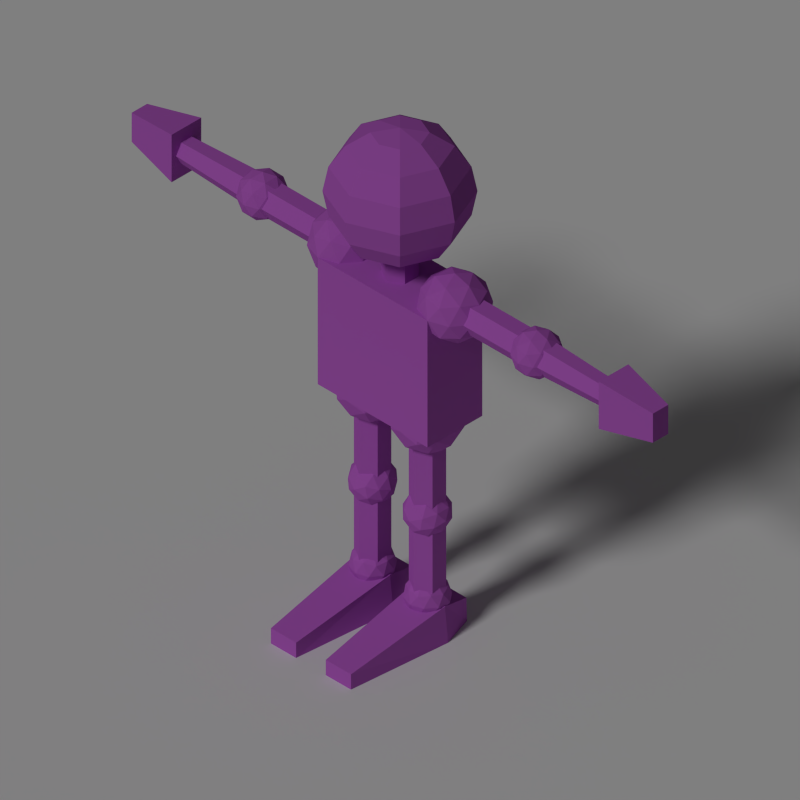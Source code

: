 # Source: Character.blend  (saved by Blender 2.78.0; exported with 4.5.12 LTS)
import bpy
from mathutils import Matrix  # noqa: F401  (used for matrix-valued properties, if any)

bpy.ops.wm.read_factory_settings(use_empty=True)
scene = bpy.context.scene
scene.name = 'Scene'

# ---- collections
col_collection_1 = bpy.data.collections.new('Collection 1'); scene.collection.children.link(col_collection_1)
col_collection_2 = bpy.data.collections.new('Collection 2'); scene.collection.children.link(col_collection_2)
col_collection_2.hide_render = True
col_collection_2.hide_viewport = True

# ---- materials (node trees are filled in below, after node groups)
mat_material_001 = bpy.data.materials.new('Material.001')
mat_material_001.alpha_threshold = 0.0
mat_material_001.use_transparent_shadow = False
mat_material_001.diffuse_color = (0.5083, 0.124, 0.6015, 1.0)
mat_material_001.roughness = 0.5
mat_material_001.specular_intensity = 0.3429

# ---- material node trees

# ---- world
world_world = bpy.data.worlds.new('World'); scene.world = world_world
world_world.color = (0.05088, 0.05088, 0.05088)
world_world.use_sun_shadow = False
world_world.sun_shadow_jitter_overblur = 0.0
world_world.cycles.sampling_method = 'NONE'
world_world.cycles.sample_map_resolution = 256

# ---- cameras
cam_camera = bpy.data.cameras.new('Camera')
cam_camera.type = 'ORTHO'
cam_camera.clip_end = 100.0
cam_camera.lens = 35.0
cam_camera.sensor_width = 32.0
cam_camera.sensor_height = 18.0
cam_camera.ortho_scale = 10.31
cam_camera.dof.focus_distance = 0.0
cam_camera.dof.aperture_fstop = 128.0

# ---- lights
light_sun = bpy.data.lights.new('Sun', 'SUN')
light_sun.transmission_factor = 0.0
light_sun.angle = 0.1993
light_sun.energy = 1.0
light_sun.shadow_buffer_clip_start = 0.5
light_sun.shadow_soft_size = 0.1
light_sun.shadow_cascade_max_distance = 1000.0
light_lamp = bpy.data.lights.new('Lamp', 'POINT')
light_lamp.transmission_factor = 0.0
light_lamp.cutoff_distance = 30.0
light_lamp.use_shadow = False
light_lamp.energy = 100.0
light_lamp.shadow_buffer_clip_start = 1.001
light_lamp.shadow_soft_size = 0.1
light_lamp.shadow_maximum_resolution = 0.006
light_lamp.use_absolute_resolution = True
light_lamp.cycles.use_multiple_importance_sampling = False

# ---- meshes
me_cube = bpy.data.meshes.new('Cube')
me_cube.from_pydata([(1.0, -0.5, -1.0), (1.0, -0.5, 1.0), (1.0, 0.5, -1.0), (1.0, 0.5, 1.0), (1.0, 2.484e-09, 0.5), (1.362, -0.2629, 0.7764), (0.8618, -0.4253, 0.7764), (0.5528, 2.484e-09, 0.7764), (0.8618, 0.4253, 0.7764), (1.362, 0.2629, 0.7764), (1.138, -0.4253, 1.224), (0.6382, -0.2629, 1.224), (0.6382, 0.2629, 1.224), (1.138, 0.4253, 1.224), (1.447, 2.484e-09, 1.224), (1.0, 2.484e-09, 1.5), (0.9188, -0.25, 0.5747), (1.213, -0.1545, 0.5747), (1.131, -0.4045, 0.7371), (1.425, 2.484e-09, 0.7371), (1.213, 0.1545, 0.5747), (0.7371, 2.484e-09, 0.5747), (0.6559, -0.25, 0.7371), (0.9188, 0.25, 0.5747), (0.6559, 0.25, 0.7371), (1.131, 0.4045, 0.7371), (1.476, -0.1545, 1.0), (1.476, 0.1545, 1.0), (1.0, -0.5, 1.0), (1.294, -0.4045, 1.0), (0.5245, -0.1545, 1.0), (0.7061, -0.4045, 1.0), (0.7061, 0.4045, 1.0), (0.5245, 0.1545, 1.0), (1.294, 0.4045, 1.0), (1.0, 0.5, 1.0), (1.344, -0.25, 1.263), (0.8686, -0.4045, 1.263), (0.5747, 2.484e-09, 1.263), (0.8686, 0.4045, 1.263), (1.344, 0.25, 1.263), (1.081, -0.25, 1.425), (1.263, 2.484e-09, 1.425), (0.7873, -0.1545, 1.425), (0.7873, 0.1545, 1.425), (1.081, 0.25, 1.425), (0.0, 0.5, -1.0), (0.0, -0.5, 1.0), (0.9253, 0.25, -1.081), (0.9253, 0.1545, -0.7873), (0.9253, -0.1545, -0.7873), (0.9253, 8.694e-08, -1.263), (0.9253, -0.25, -1.081), (0.7629, 0.25, -1.344), (0.7629, 0.4045, -0.8686), (0.7629, -6.628e-09, -0.5747), (0.7629, -0.4045, -0.8686), (0.7629, -0.25, -1.344), (0.5, 0.5, -1.0), (0.5, 0.4045, -1.294), (0.5, 0.1545, -0.5245), (0.5, 0.4045, -0.7061), (0.5, -0.4045, -0.7061), (0.5, -0.1545, -0.5245), (0.5, -0.4045, -1.294), (0.5, -0.5, -1.0), (0.5, 0.1545, -1.476), (0.5, -0.1545, -1.476), (0.2371, 0.4045, -1.131), (0.2371, 0.25, -0.6559), (0.07467, 0.25, -0.9188), (0.2371, -0.25, -0.6559), (0.07467, -8.198e-08, -0.7371), (0.07467, 0.1545, -1.213), (0.2371, 1.159e-08, -1.425), (0.2371, -0.4045, -1.131), (0.07467, -0.1545, -1.213), (0.07467, -0.25, -0.9188), (1.0, 6.954e-08, -1.0), (0.7236, 7.912e-08, -1.447), (0.7236, 0.4253, -1.138), (0.7236, 0.2629, -0.6382), (0.7236, -0.2629, -0.6382), (0.7236, -0.4253, -1.138), (0.2764, 0.2629, -1.362), (0.2764, 0.4253, -0.8618), (0.2764, -7.415e-08, -0.5528), (0.2764, -0.4253, -0.8618), (0.2764, -0.2629, -1.362), (0.0, -6.457e-08, -1.0), (2.753, -0.184, 0.8435), (2.5, 1.738e-09, 0.65), (1.0, 0.25, 1.0), (2.5, 0.25, 1.0), (1.0, 0.125, 0.7835), (2.5, 0.125, 0.7835), (1.0, -0.125, 0.7835), (2.5, -0.125, 0.7835), (1.0, -0.25, 1.0), (2.5, -0.25, 1.0), (1.0, -0.125, 1.217), (2.5, -0.125, 1.217), (1.0, 0.125, 1.217), (2.5, 0.125, 1.217), (2.403, -0.2977, 0.8435), (2.187, 1.738e-09, 0.8435), (2.403, 0.2977, 0.8435), (2.753, 0.184, 0.8435), (2.597, -0.2977, 1.157), (2.247, -0.184, 1.157), (2.247, 0.184, 1.157), (2.597, 0.2977, 1.157), (2.813, 1.738e-09, 1.157), (2.5, 1.738e-09, 1.35), (2.443, -0.175, 0.7023), (2.649, -0.1082, 0.7023), (2.592, -0.2832, 0.816), (2.798, 1.738e-09, 0.816), (2.649, 0.1082, 0.7023), (2.316, 1.738e-09, 0.7023), (2.259, -0.175, 0.816), (2.443, 0.175, 0.7023), (2.259, 0.175, 0.816), (2.592, 0.2832, 0.816), (2.833, -0.1082, 1.0), (2.833, 0.1082, 1.0), (2.5, -0.35, 1.0), (2.706, -0.2832, 1.0), (2.167, -0.1082, 1.0), (2.294, -0.2832, 1.0), (2.294, 0.2832, 1.0), (2.167, 0.1082, 1.0), (2.706, 0.2832, 1.0), (2.5, 0.35, 1.0), (2.741, -0.175, 1.184), (2.408, -0.2832, 1.184), (2.202, 1.738e-09, 1.184), (2.408, 0.2832, 1.184), (2.741, 0.175, 1.184), (2.557, -0.175, 1.298), (2.684, 1.738e-09, 1.298), (2.351, -0.1082, 1.298), (2.351, 0.1082, 1.298), (2.557, 0.175, 1.298), (2.5, 0.25, 1.0), (4.0, 0.1865, 1.0), (2.5, 0.125, 0.7835), (4.0, 0.09325, 0.8385), (2.5, -0.125, 0.7835), (4.0, -0.09325, 0.8385), (2.5, -0.25, 1.0), (4.0, -0.1865, 1.0), (2.5, -0.125, 1.217), (4.0, -0.09325, 1.162), (2.5, 0.125, 1.217), (4.0, 0.09325, 1.162), (3.892, -0.2709, 0.625), (3.892, -0.2709, 1.375), (3.892, 0.2709, 0.625), (3.892, 0.2709, 1.375), (4.75, -0.1405, 0.7703), (4.75, -0.1405, 1.23), (4.75, 0.1405, 0.7703), (4.75, 0.1405, 1.23), (0.0, 0.25, 0.95), (0.0, 0.25, 1.45), (0.2165, 0.125, 0.95), (0.2165, 0.125, 1.45), (0.2165, -0.125, 0.95), (0.2165, -0.125, 1.45), (-2.186e-08, -0.25, 1.45), (-1.485e-07, 0.3827, 3.224), (-1.634e-07, 0.7071, 3.007), (-1.634e-07, 0.9239, 2.683), (-1.336e-07, 1.0, 2.3), (-1.634e-07, 0.9239, 1.917), (-1.634e-07, 0.7071, 1.593), (-1.485e-07, 0.3827, 1.376), (-2.578e-07, -1.068e-07, 3.3), (0.2706, 0.2706, 3.224), (0.5, 0.5, 3.007), (0.6533, 0.6533, 2.683), (0.7071, 0.7071, 2.3), (0.6533, 0.6533, 1.917), (0.5, 0.5, 1.593), (0.2706, 0.2706, 1.376), (0.3827, 1.244e-08, 3.224), (0.7071, 1.244e-08, 3.007), (0.9239, 4.224e-08, 2.683), (1.0, 1.244e-08, 2.3), (0.9239, 4.224e-08, 1.917), (0.7071, 1.244e-08, 1.593), (0.3827, 1.244e-08, 1.376), (-1.51e-07, 0.0, 1.3), (0.2706, -0.2706, 3.224), (0.5, -0.5, 3.007), (0.6533, -0.6533, 2.683), (0.7071, -0.7071, 2.3), (0.6533, -0.6533, 1.917), (0.5, -0.5, 1.593), (0.2706, -0.2706, 1.376), (-1.634e-07, -0.3827, 3.224), (-1.634e-07, -0.7071, 3.007), (-1.038e-07, -0.9239, 2.683), (-1.634e-07, -1.0, 2.3), (-1.038e-07, -0.9239, 1.917), (-1.634e-07, -0.7071, 1.593), (-1.634e-07, -0.3827, 1.376), (0.3505, -0.1758, -2.742), (0.1656, 1.108e-07, -2.5), (0.5, 0.25, -1.0), (0.5, 0.25, -2.5), (0.2835, 0.125, -1.0), (0.2835, 0.125, -2.5), (0.2835, -0.125, -1.0), (0.2835, -0.125, -2.5), (0.5, -0.25, -1.0), (0.5, -0.25, -2.5), (0.7165, -0.125, -1.0), (0.7165, -0.125, -2.5), (0.7165, 0.125, -1.0), (0.7165, 0.125, -2.5), (0.3505, -0.2844, -2.408), (0.3505, 1.044e-07, -2.201), (0.3505, 0.2844, -2.408), (0.3505, 0.1758, -2.742), (0.6495, -0.2844, -2.592), (0.6495, -0.1758, -2.258), (0.6495, 0.1758, -2.258), (0.6495, 0.2844, -2.592), (0.6495, 2.069e-07, -2.799), (0.8344, 2.005e-07, -2.5), (0.2156, -0.1672, -2.446), (0.2156, -0.1033, -2.642), (0.3242, -0.2705, -2.588), (0.3242, 1.617e-07, -2.784), (0.2156, 0.1033, -2.642), (0.2156, 9.917e-08, -2.324), (0.3242, -0.1672, -2.27), (0.2156, 0.1672, -2.446), (0.3242, 0.1672, -2.27), (0.3242, 0.2705, -2.588), (0.5, -0.1033, -2.818), (0.5, 0.1033, -2.818), (0.5, -0.3344, -2.5), (0.5, -0.2705, -2.697), (0.5, -0.1033, -2.182), (0.5, -0.2705, -2.303), (0.5, 0.2705, -2.303), (0.5, 0.1033, -2.182), (0.5, 0.2705, -2.697), (0.5, 0.3344, -2.5), (0.6758, -0.1672, -2.73), (0.6758, -0.2705, -2.412), (0.6758, 1.496e-07, -2.216), (0.6758, 0.2705, -2.412), (0.6758, 0.1672, -2.73), (0.7844, -0.1672, -2.554), (0.7844, 2.121e-07, -2.676), (0.7844, -0.1033, -2.358), (0.7844, 0.1033, -2.358), (0.7844, 0.1672, -2.554), (0.5, 0.25, -2.5), (0.5, 0.25, -4.0), (0.2835, 0.125, -2.5), (0.2835, 0.125, -4.0), (0.2835, -0.125, -2.5), (0.2835, -0.125, -4.0), (0.5, -0.25, -2.5), (0.5, -0.25, -4.0), (0.7165, -0.125, -2.5), (0.7165, -0.125, -4.0), (0.7165, 0.125, -2.5), (0.7165, 0.125, -4.0), (0.1825, 2.98e-07, -3.854), (0.8175, 2.98e-07, -3.854), (0.125, 3.576e-07, -4.396), (0.875, 3.576e-07, -4.396), (0.2703, -1.625, -4.154), (0.7297, -1.625, -4.154), (0.2703, -1.625, -4.396), (0.7297, -1.625, -4.396), (0.5, 3.278e-07, -4.145), (0.7316, -0.1682, -3.968), (0.4116, -0.2722, -3.968), (0.2138, 3.278e-07, -3.968), (0.4116, 0.2722, -3.968), (0.7316, 0.1682, -3.968), (0.5884, -0.2722, -3.682), (0.2684, -0.1682, -3.682), (0.2684, 0.1682, -3.682), (0.5884, 0.2722, -3.682), (0.7862, 3.278e-07, -3.682), (0.5, 3.278e-07, -3.505), (0.448, -0.16, -4.097), (0.6361, -0.09888, -4.097), (0.5841, -0.2589, -3.993), (0.7722, 3.278e-07, -3.993), (0.6361, 0.09888, -4.097), (0.3318, 3.278e-07, -4.097), (0.2798, -0.16, -3.993), (0.448, 0.16, -4.097), (0.2798, 0.16, -3.993), (0.5841, 0.2589, -3.993), (0.8043, -0.09888, -3.825), (0.8043, 0.09888, -3.825), (0.5, -0.32, -3.825), (0.6881, -0.2589, -3.825), (0.1957, -0.09888, -3.825), (0.3119, -0.2589, -3.825), (0.3119, 0.2589, -3.825), (0.1957, 0.09888, -3.825), (0.6881, 0.2589, -3.825), (0.5, 0.32, -3.825), (0.7202, -0.16, -3.657), (0.4159, -0.2589, -3.657), (0.2278, 3.278e-07, -3.657), (0.4159, 0.2589, -3.657), (0.7202, 0.16, -3.657), (0.552, -0.16, -3.553), (0.6682, 3.278e-07, -3.553), (0.3639, -0.09888, -3.553), (0.3639, 0.09888, -3.553), (0.552, 0.16, -3.553), (0.2999, 0.5095, -4.025), (0.7001, 0.5095, -4.025), (0.2999, 0.518, -4.396), (0.7001, 0.518, -4.396), (-1.0, -0.5, -1.0), (-1.0, -0.5, 1.0), (-1.0, 0.5, -1.0), (-1.0, 0.5, 1.0), (-1.0, 2.484e-09, 0.5), (-1.362, -0.2629, 0.7764), (-0.8618, -0.4253, 0.7764), (-0.5528, 2.484e-09, 0.7764), (-0.8618, 0.4253, 0.7764), (-1.362, 0.2629, 0.7764), (-1.138, -0.4253, 1.224), (-0.6382, -0.2629, 1.224), (-0.6382, 0.2629, 1.224), (-1.138, 0.4253, 1.224), (-1.447, 2.484e-09, 1.224), (-1.0, 2.484e-09, 1.5), (-0.9188, -0.25, 0.5747), (-1.213, -0.1545, 0.5747), (-1.131, -0.4045, 0.7371), (-1.425, 2.484e-09, 0.7371), (-1.213, 0.1545, 0.5747), (-0.7371, 2.484e-09, 0.5747), (-0.6559, -0.25, 0.7371), (-0.9188, 0.25, 0.5747), (-0.6559, 0.25, 0.7371), (-1.131, 0.4045, 0.7371), (-1.476, -0.1545, 1.0), (-1.476, 0.1545, 1.0), (-1.0, -0.5, 1.0), (-1.294, -0.4045, 1.0), (-0.5245, -0.1545, 1.0), (-0.7061, -0.4045, 1.0), (-0.7061, 0.4045, 1.0), (-0.5245, 0.1545, 1.0), (-1.294, 0.4045, 1.0), (-1.0, 0.5, 1.0), (-1.344, -0.25, 1.263), (-0.8686, -0.4045, 1.263), (-0.5747, 2.484e-09, 1.263), (-0.8686, 0.4045, 1.263), (-1.344, 0.25, 1.263), (-1.081, -0.25, 1.425), (-1.263, 2.484e-09, 1.425), (-0.7873, -0.1545, 1.425), (-0.7873, 0.1545, 1.425), (-1.081, 0.25, 1.425), (0.0, 0.5, 1.0), (0.0, -0.5, -1.0), (-0.9253, 0.25, -1.081), (-0.9253, 0.1545, -0.7873), (-0.9253, -0.1545, -0.7873), (-0.9253, 8.694e-08, -1.263), (-0.9253, -0.25, -1.081), (-0.7629, 0.25, -1.344), (-0.7629, 0.4045, -0.8686), (-0.7629, -6.628e-09, -0.5747), (-0.7629, -0.4045, -0.8686), (-0.7629, -0.25, -1.344), (-0.5, 0.5, -1.0), (-0.5, 0.4045, -1.294), (-0.5, 0.1545, -0.5245), (-0.5, 0.4045, -0.7061), (-0.5, -0.4045, -0.7061), (-0.5, -0.1545, -0.5245), (-0.5, -0.4045, -1.294), (-0.5, -0.5, -1.0), (-0.5, 0.1545, -1.476), (-0.5, -0.1545, -1.476), (-0.2371, 0.4045, -1.131), (-0.2371, 0.25, -0.6559), (-0.07467, 0.25, -0.9188), (-0.2371, -0.25, -0.6559), (-0.07467, -8.198e-08, -0.7371), (-0.07467, 0.1545, -1.213), (-0.2371, 1.159e-08, -1.425), (-0.2371, -0.4045, -1.131), (-0.07467, -0.1545, -1.213), (-0.07467, -0.25, -0.9188), (-1.0, 6.954e-08, -1.0), (-0.7236, 7.912e-08, -1.447), (-0.7236, 0.4253, -1.138), (-0.7236, 0.2629, -0.6382), (-0.7236, -0.2629, -0.6382), (-0.7236, -0.4253, -1.138), (-0.2764, 0.2629, -1.362), (-0.2764, 0.4253, -0.8618), (-0.2764, -7.415e-08, -0.5528), (-0.2764, -0.4253, -0.8618), (-0.2764, -0.2629, -1.362), (0.0, -6.457e-08, -1.0), (-2.753, -0.184, 0.8435), (-2.5, 1.738e-09, 0.65), (-1.0, 0.25, 1.0), (-2.5, 0.25, 1.0), (-1.0, 0.125, 0.7835), (-2.5, 0.125, 0.7835), (-1.0, -0.125, 0.7835), (-2.5, -0.125, 0.7835), (-1.0, -0.25, 1.0), (-2.5, -0.25, 1.0), (-1.0, -0.125, 1.217), (-2.5, -0.125, 1.217), (-1.0, 0.125, 1.217), (-2.5, 0.125, 1.217), (-2.403, -0.2977, 0.8435), (-2.187, 1.738e-09, 0.8435), (-2.403, 0.2977, 0.8435), (-2.753, 0.184, 0.8435), (-2.597, -0.2977, 1.157), (-2.247, -0.184, 1.157), (-2.247, 0.184, 1.157), (-2.597, 0.2977, 1.157), (-2.813, 1.738e-09, 1.157), (-2.5, 1.738e-09, 1.35), (-2.443, -0.175, 0.7023), (-2.649, -0.1082, 0.7023), (-2.592, -0.2832, 0.816), (-2.798, 1.738e-09, 0.816), (-2.649, 0.1082, 0.7023), (-2.316, 1.738e-09, 0.7023), (-2.259, -0.175, 0.816), (-2.443, 0.175, 0.7023), (-2.259, 0.175, 0.816), (-2.592, 0.2832, 0.816), (-2.833, -0.1082, 1.0), (-2.833, 0.1082, 1.0), (-2.5, -0.35, 1.0), (-2.706, -0.2832, 1.0), (-2.167, -0.1082, 1.0), (-2.294, -0.2832, 1.0), (-2.294, 0.2832, 1.0), (-2.167, 0.1082, 1.0), (-2.706, 0.2832, 1.0), (-2.5, 0.35, 1.0), (-2.741, -0.175, 1.184), (-2.408, -0.2832, 1.184), (-2.202, 1.738e-09, 1.184), (-2.408, 0.2832, 1.184), (-2.741, 0.175, 1.184), (-2.557, -0.175, 1.298), (-2.684, 1.738e-09, 1.298), (-2.351, -0.1082, 1.298), (-2.351, 0.1082, 1.298), (-2.557, 0.175, 1.298), (-2.5, 0.25, 1.0), (-4.0, 0.1865, 1.0), (-2.5, 0.125, 0.7835), (-4.0, 0.09325, 0.8385), (-2.5, -0.125, 0.7835), (-4.0, -0.09325, 0.8385), (-2.5, -0.25, 1.0), (-4.0, -0.1865, 1.0), (-2.5, -0.125, 1.217), (-4.0, -0.09325, 1.162), (-2.5, 0.125, 1.217), (-4.0, 0.09325, 1.162), (-3.892, -0.2709, 0.625), (-3.892, -0.2709, 1.375), (-3.892, 0.2709, 0.625), (-3.892, 0.2709, 1.375), (-4.75, -0.1405, 0.7703), (-4.75, -0.1405, 1.23), (-4.75, 0.1405, 0.7703), (-4.75, 0.1405, 1.23), (-0.2165, 0.125, 0.95), (-0.2165, 0.125, 1.45), (-0.2165, -0.125, 0.95), (-0.2165, -0.125, 1.45), (2.186e-08, -0.25, 0.95), (-0.2706, 0.2706, 3.224), (-0.5, 0.5, 3.007), (-0.6533, 0.6533, 2.683), (-0.7071, 0.7071, 2.3), (-0.6533, 0.6533, 1.917), (-0.5, 0.5, 1.593), (-0.2706, 0.2706, 1.376), (-0.3827, 1.244e-08, 3.224), (-0.7071, 1.244e-08, 3.007), (-0.9239, 4.224e-08, 2.683), (-1.0, 1.244e-08, 2.3), (-0.9239, 4.224e-08, 1.917), (-0.7071, 1.244e-08, 1.593), (-0.3827, 1.244e-08, 1.376), (-0.2706, -0.2706, 3.224), (-0.5, -0.5, 3.007), (-0.6533, -0.6533, 2.683), (-0.7071, -0.7071, 2.3), (-0.6533, -0.6533, 1.917), (-0.5, -0.5, 1.593), (-0.2706, -0.2706, 1.376), (-0.3505, -0.1758, -2.742), (-0.1656, 1.108e-07, -2.5), (-0.5, 0.25, -1.0), (-0.5, 0.25, -2.5), (-0.2835, 0.125, -1.0), (-0.2835, 0.125, -2.5), (-0.2835, -0.125, -1.0), (-0.2835, -0.125, -2.5), (-0.5, -0.25, -1.0), (-0.5, -0.25, -2.5), (-0.7165, -0.125, -1.0), (-0.7165, -0.125, -2.5), (-0.7165, 0.125, -1.0), (-0.7165, 0.125, -2.5), (-0.3505, -0.2844, -2.408), (-0.3505, 1.044e-07, -2.201), (-0.3505, 0.2844, -2.408), (-0.3505, 0.1758, -2.742), (-0.6495, -0.2844, -2.592), (-0.6495, -0.1758, -2.258), (-0.6495, 0.1758, -2.258), (-0.6495, 0.2844, -2.592), (-0.6495, 2.069e-07, -2.799), (-0.8344, 2.005e-07, -2.5), (-0.2156, -0.1672, -2.446), (-0.2156, -0.1033, -2.642), (-0.3242, -0.2705, -2.588), (-0.3242, 1.617e-07, -2.784), (-0.2156, 0.1033, -2.642), (-0.2156, 9.917e-08, -2.324), (-0.3242, -0.1672, -2.27), (-0.2156, 0.1672, -2.446), (-0.3242, 0.1672, -2.27), (-0.3242, 0.2705, -2.588), (-0.5, -0.1033, -2.818), (-0.5, 0.1033, -2.818), (-0.5, -0.3344, -2.5), (-0.5, -0.2705, -2.697), (-0.5, -0.1033, -2.182), (-0.5, -0.2705, -2.303), (-0.5, 0.2705, -2.303), (-0.5, 0.1033, -2.182), (-0.5, 0.2705, -2.697), (-0.5, 0.3344, -2.5), (-0.6758, -0.1672, -2.73), (-0.6758, -0.2705, -2.412), (-0.6758, 1.496e-07, -2.216), (-0.6758, 0.2705, -2.412), (-0.6758, 0.1672, -2.73), (-0.7844, -0.1672, -2.554), (-0.7844, 2.121e-07, -2.676), (-0.7844, -0.1033, -2.358), (-0.7844, 0.1033, -2.358), (-0.7844, 0.1672, -2.554), (-0.5, 0.25, -2.5), (-0.5, 0.25, -4.0), (-0.2835, 0.125, -2.5), (-0.2835, 0.125, -4.0), (-0.2835, -0.125, -2.5), (-0.2835, -0.125, -4.0), (-0.5, -0.25, -2.5), (-0.5, -0.25, -4.0), (-0.7165, -0.125, -2.5), (-0.7165, -0.125, -4.0), (-0.7165, 0.125, -2.5), (-0.7165, 0.125, -4.0), (-0.1825, 2.98e-07, -3.854), (-0.8175, 2.98e-07, -3.854), (-0.125, 3.576e-07, -4.396), (-0.875, 3.576e-07, -4.396), (-0.2703, -1.625, -4.154), (-0.7297, -1.625, -4.154), (-0.2703, -1.625, -4.396), (-0.7297, -1.625, -4.396), (-0.5, 3.278e-07, -4.145), (-0.7316, -0.1682, -3.968), (-0.4116, -0.2722, -3.968), (-0.2138, 3.278e-07, -3.968), (-0.4116, 0.2722, -3.968), (-0.7316, 0.1682, -3.968), (-0.5884, -0.2722, -3.682), (-0.2684, -0.1682, -3.682), (-0.2684, 0.1682, -3.682), (-0.5884, 0.2722, -3.682), (-0.7862, 3.278e-07, -3.682), (-0.5, 3.278e-07, -3.505), (-0.448, -0.16, -4.097), (-0.6361, -0.09888, -4.097), (-0.5841, -0.2589, -3.993), (-0.7722, 3.278e-07, -3.993), (-0.6361, 0.09888, -4.097), (-0.3318, 3.278e-07, -4.097), (-0.2798, -0.16, -3.993), (-0.448, 0.16, -4.097), (-0.2798, 0.16, -3.993), (-0.5841, 0.2589, -3.993), (-0.8043, -0.09888, -3.825), (-0.8043, 0.09888, -3.825), (-0.5, -0.32, -3.825), (-0.6881, -0.2589, -3.825), (-0.1957, -0.09888, -3.825), (-0.3119, -0.2589, -3.825), (-0.3119, 0.2589, -3.825), (-0.1957, 0.09888, -3.825), (-0.6881, 0.2589, -3.825), (-0.5, 0.32, -3.825), (-0.7202, -0.16, -3.657), (-0.4159, -0.2589, -3.657), (-0.2278, 3.278e-07, -3.657), (-0.4159, 0.2589, -3.657), (-0.7202, 0.16, -3.657), (-0.552, -0.16, -3.553), (-0.6682, 3.278e-07, -3.553), (-0.3639, -0.09888, -3.553), (-0.3639, 0.09888, -3.553), (-0.552, 0.16, -3.553), (-0.2999, 0.5095, -4.025), (-0.7001, 0.5095, -4.025), (-0.2999, 0.518, -4.396), (-0.7001, 0.518, -4.396), (-1.497e-07, 0.959, 2.506), (0.6781, 0.6781, 2.506), (0.959, 2.849e-08, 2.506), (0.6781, -0.6781, 2.506), (-1.313e-07, -0.959, 2.506), (-0.6781, 0.6781, 2.506), (-0.959, 2.849e-08, 2.506), (-0.6781, -0.6781, 2.506)], [], [(515, 205, 204, 514), (3, 1, 0, 2), (517, 207, 206, 516), (4, 17, 16), (5, 17, 19), (4, 16, 21), (4, 21, 23), (4, 23, 20), (5, 19, 26), (6, 18, 28), (7, 22, 30), (8, 24, 32), (9, 25, 34), (5, 26, 29), (6, 28, 31), (7, 30, 33), (8, 32, 35), (9, 34, 27), (10, 36, 41), (11, 37, 43), (12, 38, 44), (13, 39, 45), (14, 40, 42), (42, 45, 15), (42, 40, 45), (40, 13, 45), (45, 44, 15), (45, 39, 44), (39, 12, 44), (44, 43, 15), (44, 38, 43), (38, 11, 43), (43, 41, 15), (43, 37, 41), (37, 10, 41), (41, 42, 15), (41, 36, 42), (36, 14, 42), (27, 40, 14), (27, 34, 40), (34, 13, 40), (35, 39, 13), (35, 32, 39), (32, 12, 39), (33, 38, 12), (33, 30, 38), (30, 11, 38), (31, 37, 11), (31, 28, 37), (28, 10, 37), (29, 36, 10), (29, 26, 36), (26, 14, 36), (34, 35, 13), (34, 25, 35), (25, 8, 35), (32, 33, 12), (32, 24, 33), (24, 7, 33), (30, 31, 11), (30, 22, 31), (22, 6, 31), (28, 29, 10), (28, 18, 29), (18, 5, 29), (26, 27, 14), (26, 19, 27), (19, 9, 27), (20, 25, 9), (20, 23, 25), (23, 8, 25), (23, 24, 8), (23, 21, 24), (21, 7, 24), (21, 22, 7), (21, 16, 22), (16, 6, 22), (19, 20, 9), (19, 17, 20), (17, 4, 20), (16, 18, 6), (16, 17, 18), (17, 5, 18), (172, 498, 497, 171), (638, 643, 499, 173), (76, 88, 75), (77, 76, 75), (77, 75, 87), (76, 89, 73), (74, 76, 73), (74, 73, 84), (77, 87, 71), (72, 77, 71), (72, 71, 86), (72, 86, 69), (70, 72, 69), (70, 69, 85), (70, 85, 68), (73, 70, 68), (73, 68, 84), (74, 84, 66), (67, 74, 66), (67, 66, 79), (75, 88, 64), (65, 75, 64), (65, 64, 83), (71, 87, 62), (63, 71, 62), (63, 62, 82), (69, 86, 60), (61, 69, 60), (61, 60, 81), (68, 85, 58), (59, 68, 58), (59, 58, 80), (67, 79, 57), (64, 67, 57), (64, 57, 83), (65, 83, 56), (62, 65, 56), (62, 56, 82), (63, 82, 55), (60, 63, 55), (60, 55, 81), (61, 81, 54), (58, 61, 54), (58, 54, 80), (59, 80, 53), (66, 59, 53), (66, 53, 79), (57, 79, 51), (52, 57, 51), (52, 51, 78), (56, 83, 52), (50, 56, 52), (50, 52, 78), (55, 82, 50), (49, 55, 50), (49, 50, 78), (54, 81, 49), (48, 54, 49), (48, 49, 78), (53, 80, 48), (51, 53, 48), (51, 48, 78), (79, 53, 51), (80, 54, 48), (81, 55, 49), (82, 56, 50), (83, 57, 52), (84, 59, 66), (85, 61, 58), (86, 63, 60), (87, 65, 62), (88, 67, 64), (84, 68, 59), (85, 69, 61), (86, 71, 63), (87, 75, 65), (88, 74, 67), (89, 70, 73), (89, 72, 70), (89, 77, 72), (88, 76, 74), (89, 76, 77), (106, 122, 130), (91, 119, 121), (92, 93, 95, 94), (107, 123, 132), (91, 114, 119), (94, 95, 97, 96), (104, 116, 126), (90, 115, 117), (96, 97, 99, 98), (90, 117, 124), (91, 115, 114), (98, 99, 101, 100), (95, 93, 103, 101, 99, 97), (102, 103, 93, 92), (100, 101, 103, 102), (105, 120, 128), (91, 121, 118), (92, 94, 96, 98, 100, 102), (90, 124, 127), (104, 126, 129), (105, 128, 131), (106, 130, 133), (107, 132, 125), (108, 134, 139), (109, 135, 141), (110, 136, 142), (111, 137, 143), (112, 138, 140), (140, 143, 113), (140, 138, 143), (138, 111, 143), (143, 142, 113), (143, 137, 142), (137, 110, 142), (142, 141, 113), (142, 136, 141), (136, 109, 141), (141, 139, 113), (141, 135, 139), (135, 108, 139), (139, 140, 113), (139, 134, 140), (134, 112, 140), (125, 138, 112), (125, 132, 138), (132, 111, 138), (133, 137, 111), (133, 130, 137), (130, 110, 137), (131, 136, 110), (131, 128, 136), (128, 109, 136), (129, 135, 109), (129, 126, 135), (126, 108, 135), (127, 134, 108), (127, 124, 134), (124, 112, 134), (132, 133, 111), (132, 123, 133), (123, 106, 133), (130, 131, 110), (130, 122, 131), (122, 105, 131), (128, 129, 109), (128, 120, 129), (120, 104, 129), (126, 127, 108), (126, 116, 127), (116, 90, 127), (124, 125, 112), (124, 117, 125), (117, 107, 125), (118, 123, 107), (118, 121, 123), (121, 106, 123), (121, 122, 106), (121, 119, 122), (119, 105, 122), (119, 120, 105), (119, 114, 120), (114, 104, 120), (117, 118, 107), (117, 115, 118), (115, 91, 118), (114, 116, 104), (114, 115, 116), (115, 90, 116), (144, 145, 147, 146), (146, 147, 149, 148), (148, 149, 151, 150), (150, 151, 153, 152), (147, 145, 155, 153, 151, 149), (154, 155, 145, 144), (152, 153, 155, 154), (144, 146, 148, 150, 152, 154), (157, 159, 158, 156), (159, 163, 162, 158), (163, 161, 160, 162), (161, 157, 156, 160), (156, 158, 162, 160), (161, 163, 159, 157), (164, 165, 167, 166), (166, 167, 169, 168), (177, 176, 184, 185), (175, 174, 182, 183), (173, 172, 180, 181), (176, 175, 183, 184), (638, 173, 181, 639), (172, 171, 179, 180), (184, 183, 190, 191), (639, 181, 188, 640), (180, 179, 186, 187), (185, 184, 191, 192), (183, 182, 189, 190), (181, 180, 187, 188), (191, 190, 198, 199), (640, 188, 196, 641), (187, 186, 194, 195), (192, 191, 199, 200), (190, 189, 197, 198), (188, 187, 195, 196), (200, 199, 206, 207), (198, 197, 204, 205), (196, 195, 202, 203), (199, 198, 205, 206), (641, 196, 203, 642), (195, 194, 201, 202), (171, 178, 179), (193, 177, 185), (179, 178, 186), (193, 185, 192), (186, 178, 194), (193, 192, 200), (194, 178, 201), (193, 200, 207), (224, 240, 248), (209, 237, 239), (210, 211, 213, 212), (225, 241, 250), (209, 232, 237), (212, 213, 215, 214), (222, 234, 244), (208, 233, 235), (214, 215, 217, 216), (208, 235, 242), (209, 233, 232), (216, 217, 219, 218), (213, 211, 221, 219, 217, 215), (220, 221, 211, 210), (218, 219, 221, 220), (223, 238, 246), (209, 239, 236), (210, 212, 214, 216, 218, 220), (208, 242, 245), (222, 244, 247), (223, 246, 249), (224, 248, 251), (225, 250, 243), (226, 252, 257), (227, 253, 259), (228, 254, 260), (229, 255, 261), (230, 256, 258), (258, 261, 231), (258, 256, 261), (256, 229, 261), (261, 260, 231), (261, 255, 260), (255, 228, 260), (260, 259, 231), (260, 254, 259), (254, 227, 259), (259, 257, 231), (259, 253, 257), (253, 226, 257), (257, 258, 231), (257, 252, 258), (252, 230, 258), (243, 256, 230), (243, 250, 256), (250, 229, 256), (251, 255, 229), (251, 248, 255), (248, 228, 255), (249, 254, 228), (249, 246, 254), (246, 227, 254), (247, 253, 227), (247, 244, 253), (244, 226, 253), (245, 252, 226), (245, 242, 252), (242, 230, 252), (250, 251, 229), (250, 241, 251), (241, 224, 251), (248, 249, 228), (248, 240, 249), (240, 223, 249), (246, 247, 227), (246, 238, 247), (238, 222, 247), (244, 245, 226), (244, 234, 245), (234, 208, 245), (242, 243, 230), (242, 235, 243), (235, 225, 243), (236, 241, 225), (236, 239, 241), (239, 224, 241), (239, 240, 224), (239, 237, 240), (237, 223, 240), (237, 238, 223), (237, 232, 238), (232, 222, 238), (235, 236, 225), (235, 233, 236), (233, 209, 236), (232, 234, 222), (232, 233, 234), (233, 208, 234), (262, 263, 265, 264), (264, 265, 267, 266), (266, 267, 269, 268), (268, 269, 271, 270), (265, 263, 273, 271, 269, 267), (272, 273, 263, 262), (270, 271, 273, 272), (262, 264, 266, 268, 270, 272), (276, 274, 324, 326), (277, 281, 280, 276), (281, 279, 278, 280), (279, 275, 274, 278), (274, 276, 280, 278), (279, 281, 277, 275), (282, 295, 294), (283, 295, 297), (282, 294, 299), (282, 299, 301), (282, 301, 298), (283, 297, 304), (284, 296, 306), (285, 300, 308), (286, 302, 310), (287, 303, 312), (283, 304, 307), (284, 306, 309), (285, 308, 311), (286, 310, 313), (287, 312, 305), (288, 314, 319), (289, 315, 321), (290, 316, 322), (291, 317, 323), (292, 318, 320), (320, 323, 293), (320, 318, 323), (318, 291, 323), (323, 322, 293), (323, 317, 322), (317, 290, 322), (322, 321, 293), (322, 316, 321), (316, 289, 321), (321, 319, 293), (321, 315, 319), (315, 288, 319), (319, 320, 293), (319, 314, 320), (314, 292, 320), (305, 318, 292), (305, 312, 318), (312, 291, 318), (313, 317, 291), (313, 310, 317), (310, 290, 317), (311, 316, 290), (311, 308, 316), (308, 289, 316), (309, 315, 289), (309, 306, 315), (306, 288, 315), (307, 314, 288), (307, 304, 314), (304, 292, 314), (312, 313, 291), (312, 303, 313), (303, 286, 313), (310, 311, 290), (310, 302, 311), (302, 285, 311), (308, 309, 289), (308, 300, 309), (300, 284, 309), (306, 307, 288), (306, 296, 307), (296, 283, 307), (304, 305, 292), (304, 297, 305), (297, 287, 305), (298, 303, 287), (298, 301, 303), (301, 286, 303), (301, 302, 286), (301, 299, 302), (299, 285, 302), (299, 300, 285), (299, 294, 300), (294, 284, 300), (297, 298, 287), (297, 295, 298), (295, 282, 298), (294, 296, 284), (294, 295, 296), (295, 283, 296), (325, 327, 326, 324), (275, 277, 327, 325), (277, 276, 326, 327), (274, 275, 325, 324), (176, 502, 501, 175), (331, 330, 328, 329), (173, 499, 498, 172), (332, 344, 345), (333, 347, 345), (332, 349, 344), (332, 351, 349), (332, 348, 351), (333, 354, 347), (334, 356, 346), (335, 358, 350), (336, 360, 352), (337, 362, 353), (333, 357, 354), (334, 359, 356), (335, 361, 358), (336, 363, 360), (337, 355, 362), (338, 369, 364), (339, 371, 365), (340, 372, 366), (341, 373, 367), (342, 370, 368), (370, 343, 373), (370, 373, 368), (368, 373, 341), (373, 343, 372), (373, 372, 367), (367, 372, 340), (372, 343, 371), (372, 371, 366), (366, 371, 339), (371, 343, 369), (371, 369, 365), (365, 369, 338), (369, 343, 370), (369, 370, 364), (364, 370, 342), (355, 342, 368), (355, 368, 362), (362, 368, 341), (363, 341, 367), (363, 367, 360), (360, 367, 340), (361, 340, 366), (361, 366, 358), (358, 366, 339), (359, 339, 365), (359, 365, 356), (356, 365, 338), (357, 338, 364), (357, 364, 354), (354, 364, 342), (362, 341, 363), (362, 363, 353), (353, 363, 336), (360, 340, 361), (360, 361, 352), (352, 361, 335), (358, 339, 359), (358, 359, 350), (350, 359, 334), (356, 338, 357), (356, 357, 346), (346, 357, 333), (354, 342, 355), (354, 355, 347), (347, 355, 337), (348, 337, 353), (348, 353, 351), (351, 353, 336), (351, 336, 352), (351, 352, 349), (349, 352, 335), (349, 335, 350), (349, 350, 344), (344, 350, 334), (347, 337, 348), (347, 348, 345), (345, 348, 332), (344, 334, 346), (344, 346, 345), (345, 346, 333), (175, 501, 500, 174), (177, 503, 502, 176), (404, 403, 416), (405, 403, 404), (405, 415, 403), (404, 401, 417), (402, 401, 404), (402, 412, 401), (405, 399, 415), (400, 399, 405), (400, 414, 399), (400, 397, 414), (398, 397, 400), (398, 413, 397), (398, 396, 413), (401, 396, 398), (401, 412, 396), (402, 394, 412), (395, 394, 402), (395, 407, 394), (403, 392, 416), (393, 392, 403), (393, 411, 392), (399, 390, 415), (391, 390, 399), (391, 410, 390), (397, 388, 414), (389, 388, 397), (389, 409, 388), (396, 386, 413), (387, 386, 396), (387, 408, 386), (395, 385, 407), (392, 385, 395), (392, 411, 385), (393, 384, 411), (390, 384, 393), (390, 410, 384), (391, 383, 410), (388, 383, 391), (388, 409, 383), (389, 382, 409), (386, 382, 389), (386, 408, 382), (387, 381, 408), (394, 381, 387), (394, 407, 381), (385, 379, 407), (380, 379, 385), (380, 406, 379), (384, 380, 411), (378, 380, 384), (378, 406, 380), (383, 378, 410), (377, 378, 383), (377, 406, 378), (382, 377, 409), (376, 377, 382), (376, 406, 377), (381, 376, 408), (379, 376, 381), (379, 406, 376), (407, 379, 381), (408, 376, 382), (409, 377, 383), (410, 378, 384), (411, 380, 385), (412, 394, 387), (413, 386, 389), (414, 388, 391), (415, 390, 393), (416, 392, 395), (412, 387, 396), (413, 389, 397), (414, 391, 399), (415, 393, 403), (416, 395, 402), (417, 401, 398), (417, 398, 400), (417, 400, 405), (416, 402, 404), (417, 405, 404), (434, 458, 450), (419, 449, 447), (420, 422, 423, 421), (435, 460, 451), (419, 447, 442), (422, 424, 425, 423), (432, 454, 444), (418, 445, 443), (424, 426, 427, 425), (418, 452, 445), (419, 442, 443), (426, 428, 429, 427), (423, 425, 427, 429, 431, 421), (430, 420, 421, 431), (428, 430, 431, 429), (433, 456, 448), (419, 446, 449), (420, 430, 428, 426, 424, 422), (418, 455, 452), (432, 457, 454), (433, 459, 456), (434, 461, 458), (435, 453, 460), (436, 467, 462), (437, 469, 463), (438, 470, 464), (439, 471, 465), (440, 468, 466), (468, 441, 471), (468, 471, 466), (466, 471, 439), (471, 441, 470), (471, 470, 465), (465, 470, 438), (470, 441, 469), (470, 469, 464), (464, 469, 437), (469, 441, 467), (469, 467, 463), (463, 467, 436), (467, 441, 468), (467, 468, 462), (462, 468, 440), (453, 440, 466), (453, 466, 460), (460, 466, 439), (461, 439, 465), (461, 465, 458), (458, 465, 438), (459, 438, 464), (459, 464, 456), (456, 464, 437), (457, 437, 463), (457, 463, 454), (454, 463, 436), (455, 436, 462), (455, 462, 452), (452, 462, 440), (460, 439, 461), (460, 461, 451), (451, 461, 434), (458, 438, 459), (458, 459, 450), (450, 459, 433), (456, 437, 457), (456, 457, 448), (448, 457, 432), (454, 436, 455), (454, 455, 444), (444, 455, 418), (452, 440, 453), (452, 453, 445), (445, 453, 435), (446, 435, 451), (446, 451, 449), (449, 451, 434), (449, 434, 450), (449, 450, 447), (447, 450, 433), (447, 433, 448), (447, 448, 442), (442, 448, 432), (445, 435, 446), (445, 446, 443), (443, 446, 419), (442, 432, 444), (442, 444, 443), (443, 444, 418), (472, 474, 475, 473), (474, 476, 477, 475), (476, 478, 479, 477), (478, 480, 481, 479), (475, 477, 479, 481, 483, 473), (482, 472, 473, 483), (480, 482, 483, 481), (472, 482, 480, 478, 476, 474), (485, 484, 486, 487), (487, 486, 490, 491), (491, 490, 488, 489), (489, 488, 484, 485), (484, 488, 490, 486), (489, 485, 487, 491), (492, 494, 495, 493), (502, 509, 508, 501), (643, 644, 506, 499), (498, 505, 504, 497), (503, 510, 509, 502), (501, 508, 507, 500), (499, 506, 505, 498), (509, 516, 515, 508), (644, 645, 513, 506), (505, 512, 511, 504), (510, 517, 516, 509), (508, 515, 514, 507), (506, 513, 512, 505), (494, 496, 170, 495), (164, 492, 493, 165), (168, 169, 170, 496), (534, 558, 550), (519, 549, 547), (520, 522, 523, 521), (535, 560, 551), (519, 547, 542), (522, 524, 525, 523), (532, 554, 544), (518, 545, 543), (524, 526, 527, 525), (518, 552, 545), (519, 542, 543), (526, 528, 529, 527), (523, 525, 527, 529, 531, 521), (530, 520, 521, 531), (528, 530, 531, 529), (533, 556, 548), (519, 546, 549), (520, 530, 528, 526, 524, 522), (518, 555, 552), (532, 557, 554), (533, 559, 556), (534, 561, 558), (535, 553, 560), (536, 567, 562), (537, 569, 563), (538, 570, 564), (539, 571, 565), (540, 568, 566), (568, 541, 571), (568, 571, 566), (566, 571, 539), (571, 541, 570), (571, 570, 565), (565, 570, 538), (570, 541, 569), (570, 569, 564), (564, 569, 537), (569, 541, 567), (569, 567, 563), (563, 567, 536), (567, 541, 568), (567, 568, 562), (562, 568, 540), (553, 540, 566), (553, 566, 560), (560, 566, 539), (561, 539, 565), (561, 565, 558), (558, 565, 538), (559, 538, 564), (559, 564, 556), (556, 564, 537), (557, 537, 563), (557, 563, 554), (554, 563, 536), (555, 536, 562), (555, 562, 552), (552, 562, 540), (560, 539, 561), (560, 561, 551), (551, 561, 534), (558, 538, 559), (558, 559, 550), (550, 559, 533), (556, 537, 557), (556, 557, 548), (548, 557, 532), (554, 536, 555), (554, 555, 544), (544, 555, 518), (552, 540, 553), (552, 553, 545), (545, 553, 535), (546, 535, 551), (546, 551, 549), (549, 551, 534), (549, 534, 550), (549, 550, 547), (547, 550, 533), (547, 533, 548), (547, 548, 542), (542, 548, 532), (545, 535, 546), (545, 546, 543), (543, 546, 519), (542, 532, 544), (542, 544, 543), (543, 544, 518), (572, 574, 575, 573), (574, 576, 577, 575), (576, 578, 579, 577), (578, 580, 581, 579), (575, 577, 579, 581, 583, 573), (582, 572, 573, 583), (580, 582, 583, 581), (572, 582, 580, 578, 576, 574), (586, 636, 634, 584), (587, 586, 590, 591), (591, 590, 588, 589), (589, 588, 584, 585), (584, 588, 590, 586), (589, 585, 587, 591), (592, 604, 605), (593, 607, 605), (592, 609, 604), (592, 611, 609), (592, 608, 611), (593, 614, 607), (594, 616, 606), (595, 618, 610), (596, 620, 612), (597, 622, 613), (593, 617, 614), (594, 619, 616), (595, 621, 618), (596, 623, 620), (597, 615, 622), (598, 629, 624), (599, 631, 625), (600, 632, 626), (601, 633, 627), (602, 630, 628), (630, 603, 633), (630, 633, 628), (628, 633, 601), (633, 603, 632), (633, 632, 627), (627, 632, 600), (632, 603, 631), (632, 631, 626), (626, 631, 599), (631, 603, 629), (631, 629, 625), (625, 629, 598), (629, 603, 630), (629, 630, 624), (624, 630, 602), (615, 602, 628), (615, 628, 622), (622, 628, 601), (623, 601, 627), (623, 627, 620), (620, 627, 600), (621, 600, 626), (621, 626, 618), (618, 626, 599), (619, 599, 625), (619, 625, 616), (616, 625, 598), (617, 598, 624), (617, 624, 614), (614, 624, 602), (622, 601, 623), (622, 623, 613), (613, 623, 596), (620, 600, 621), (620, 621, 612), (612, 621, 595), (618, 599, 619), (618, 619, 610), (610, 619, 594), (616, 598, 617), (616, 617, 606), (606, 617, 593), (614, 602, 615), (614, 615, 607), (607, 615, 597), (608, 597, 613), (608, 613, 611), (611, 613, 596), (611, 596, 612), (611, 612, 609), (609, 612, 595), (609, 595, 610), (609, 610, 604), (604, 610, 594), (607, 597, 608), (607, 608, 605), (605, 608, 592), (604, 594, 606), (604, 606, 605), (605, 606, 593), (635, 634, 636, 637), (585, 635, 637, 587), (587, 637, 636, 586), (584, 634, 635, 585), (374, 3, 2, 46), (375, 46, 2, 0), (1, 3, 374, 47), (1, 47, 375, 0), (374, 46, 330, 331), (375, 328, 330, 46), (329, 47, 374, 331), (329, 328, 375, 47), (513, 203, 202, 512), (516, 206, 205, 515), (645, 642, 203, 513), (512, 202, 201, 511), (171, 497, 178), (193, 503, 177), (497, 504, 178), (193, 510, 503), (504, 511, 178), (193, 517, 510), (511, 201, 178), (193, 207, 517), (514, 204, 642, 645), (507, 514, 645, 644), (500, 507, 644, 643), (197, 641, 642, 204), (189, 640, 641, 197), (182, 639, 640, 189), (174, 638, 639, 182), (174, 500, 643, 638)])
me_cube.materials.append(mat_material_001)
me_cube.use_remesh_preserve_volume = False
me_cube.use_remesh_preserve_attributes = False
me_cube.use_mirror_vertex_groups = False
me_cube.update()
me_cube_001 = bpy.data.meshes.new('Cube.001')
me_cube_001.from_pydata([(-8.0, -7.5, 0.0), (-8.0, 7.5, 0.0), (8.0, -7.5, 0.0), (8.0, 7.5, 0.0), (-8.0, -7.5, -1.505), (-8.0, 7.5, -1.505), (8.0, 7.5, -1.505), (8.0, -7.5, -1.505)], [], [(2, 0, 1, 3), (7, 6, 5, 4), (2, 3, 6, 7), (1, 0, 4, 5), (0, 2, 7, 4), (3, 1, 5, 6)])
me_cube_001.materials.append(None)
me_cube_001.use_remesh_preserve_volume = False
me_cube_001.use_remesh_preserve_attributes = False
me_cube_001.use_mirror_vertex_groups = False
me_cube_001.update()
me_icosphere = bpy.data.meshes.new('Icosphere')
me_icosphere.from_pydata([(6.247e-09, 6.964e-09, -0.1753), (0.1269, -0.09217, -0.07841), (-0.04846, -0.1491, -0.07841), (-0.1568, 6.964e-09, -0.0784), (-0.04846, 0.1491, -0.07841), (0.1269, 0.09217, -0.07841), (0.04846, -0.1491, 0.07841), (-0.1269, -0.09217, 0.07841), (-0.1269, 0.09217, 0.07841), (0.04846, 0.1491, 0.07841), (0.1568, 6.964e-09, 0.0784), (6.247e-09, 6.964e-09, 0.1753), (-0.02848, -0.08766, -0.1491), (0.07457, -0.05418, -0.1491), (0.04609, -0.1418, -0.09217), (0.1491, 6.964e-09, -0.09217), (0.07457, 0.05418, -0.1491), (-0.09217, 6.964e-09, -0.1491), (-0.1207, -0.08766, -0.09217), (-0.02848, 0.08766, -0.1491), (-0.1207, 0.08766, -0.09217), (0.04609, 0.1418, -0.09217), (0.1667, -0.05418, 4.096e-09), (0.1667, 0.05418, 4.096e-09), (6.247e-09, -0.1753, 4.096e-09), (0.103, -0.1418, 4.096e-09), (-0.1667, -0.05418, 4.096e-09), (-0.103, -0.1418, 4.096e-09), (-0.103, 0.1418, 4.096e-09), (-0.1667, 0.05418, 4.096e-09), (0.103, 0.1418, 4.096e-09), (6.247e-09, 0.1753, 4.096e-09), (0.1207, -0.08766, 0.09217), (-0.04609, -0.1418, 0.09217), (-0.1491, 6.964e-09, 0.09217), (-0.04609, 0.1418, 0.09217), (0.1207, 0.08766, 0.09217), (0.02848, -0.08766, 0.1491), (0.09217, 6.964e-09, 0.1491), (-0.07457, -0.05418, 0.1491), (-0.07457, 0.05418, 0.1491), (0.02848, 0.08766, 0.1491)], [], [(0, 13, 12), (1, 13, 15), (0, 12, 17), (0, 17, 19), (0, 19, 16), (1, 15, 22), (2, 14, 24), (3, 18, 26), (4, 20, 28), (5, 21, 30), (1, 22, 25), (2, 24, 27), (3, 26, 29), (4, 28, 31), (5, 30, 23), (6, 32, 37), (7, 33, 39), (8, 34, 40), (9, 35, 41), (10, 36, 38), (38, 41, 11), (38, 36, 41), (36, 9, 41), (41, 40, 11), (41, 35, 40), (35, 8, 40), (40, 39, 11), (40, 34, 39), (34, 7, 39), (39, 37, 11), (39, 33, 37), (33, 6, 37), (37, 38, 11), (37, 32, 38), (32, 10, 38), (23, 36, 10), (23, 30, 36), (30, 9, 36), (31, 35, 9), (31, 28, 35), (28, 8, 35), (29, 34, 8), (29, 26, 34), (26, 7, 34), (27, 33, 7), (27, 24, 33), (24, 6, 33), (25, 32, 6), (25, 22, 32), (22, 10, 32), (30, 31, 9), (30, 21, 31), (21, 4, 31), (28, 29, 8), (28, 20, 29), (20, 3, 29), (26, 27, 7), (26, 18, 27), (18, 2, 27), (24, 25, 6), (24, 14, 25), (14, 1, 25), (22, 23, 10), (22, 15, 23), (15, 5, 23), (16, 21, 5), (16, 19, 21), (19, 4, 21), (19, 20, 4), (19, 17, 20), (17, 3, 20), (17, 18, 3), (17, 12, 18), (12, 2, 18), (15, 16, 5), (15, 13, 16), (13, 0, 16), (12, 14, 2), (12, 13, 14), (13, 1, 14)])
me_icosphere.use_remesh_preserve_volume = False
me_icosphere.use_remesh_preserve_attributes = False
me_icosphere.use_mirror_vertex_groups = False
me_icosphere.update()
arm_armature = bpy.data.armatures.new('Armature')  # bones are not reproduced

# ---- objects
ob_sun = bpy.data.objects.new('Sun', light_sun)
ob_armature = bpy.data.objects.new('Armature', arm_armature)
ob_cube_001 = bpy.data.objects.new('Cube.001', me_cube)
ob_cube = bpy.data.objects.new('Cube', me_cube_001)
ob_icosphere = bpy.data.objects.new('Icosphere', me_icosphere)
ob_lamp = bpy.data.objects.new('Lamp', light_lamp)
ob_camera = bpy.data.objects.new('Camera', cam_camera)

# ---- transforms, parenting, visibility, modifiers, constraints
ob_sun.location = (2.238e-16, -13.55, 12.82)
ob_sun.rotation_euler = (0.8323, 1.642e-16, 7.257e-17)
ob_sun.lineart.crease_threshold = 0.0
ob_armature.location = (0.0, 0.0, 0.0)
ob_armature.show_in_front = True
ob_armature.lineart.crease_threshold = 0.0
ob_cube_001.parent = ob_armature
ob_cube_001.matrix_parent_inverse = Matrix(((1.0, 0.0, 0.0, 0.0), (0.0, 1.0, 0.0, -1.49e-08), (0.0, 0.0, 1.0, 1.0), (0.0, 0.0, 0.0, 1.0)))
ob_cube_001.location = (0.0, 1.421e-14, 0.0)
ob_cube_001.rotation_euler = (3.142, -0.0, 0.0)
ob_cube_001.scale = (-1.0, -1.0, -1.0)
ob_cube_001.lineart.crease_threshold = 0.0
_vg = ob_cube_001.vertex_groups.new(name='L.arm')
_vg.add([332, 333, 334, 335, 336, 337, 338, 339, 340, 341, 342, 343, 344, 345, 346, 347, 348, 349, 350, 351, 352, 353, 354, 355, 356, 357, 358, 359, 360, 361, 362, 363, 364, 365, 366, 367, 368, 369, 370, 371, 372, 373, 420, 421, 422, 423, 424, 425, 426, 427, 428, 429, 430, 431], 1.0, 'REPLACE')
_vg = ob_cube_001.vertex_groups.new(name='L.forearm')
_vg.add([418, 419, 432, 433, 434, 435, 436, 437, 438, 439, 440, 441, 442, 443, 444, 445, 446, 447, 448, 449, 450, 451, 452, 453, 454, 455, 456, 457, 458, 459, 460, 461, 462, 463, 464, 465, 466, 467, 468, 469, 470, 471, 472, 473, 474, 475, 476, 477, 478, 479, 480, 481, 482, 483, 484, 485, 486, 487, 488, 489, 490, 491], 1.0, 'REPLACE')
_vg = ob_cube_001.vertex_groups.new(name='L.hand')
_vg.add([484, 485, 486, 487, 488, 489, 490, 491], 1.0, 'REPLACE')
_vg = ob_cube_001.vertex_groups.new(name='L.leg')
_vg.add([376, 377, 378, 379, 380, 381, 382, 383, 384, 385, 386, 387, 388, 389, 390, 391, 392, 393, 394, 395, 396, 397, 398, 399, 400, 401, 402, 403, 404, 405, 406, 407, 408, 409, 410, 411, 412, 413, 414, 415, 416, 417, 520, 521, 522, 523, 524, 525, 526, 527, 528, 529, 530, 531], 1.0, 'REPLACE')
_vg = ob_cube_001.vertex_groups.new(name='L.shin')
_vg.add([518, 519, 532, 533, 534, 535, 536, 537, 538, 539, 540, 541, 542, 543, 544, 545, 546, 547, 548, 549, 550, 551, 552, 553, 554, 555, 556, 557, 558, 559, 560, 561, 562, 563, 564, 565, 566, 567, 568, 569, 570, 571, 572, 573, 574, 575, 576, 577, 578, 579, 580, 581, 582, 583], 1.0, 'REPLACE')
_vg = ob_cube_001.vertex_groups.new(name='L.foot')
_vg.add([584, 585, 586, 587, 588, 589, 590, 591, 592, 593, 594, 595, 596, 597, 598, 599, 600, 601, 602, 603, 604, 605, 606, 607, 608, 609, 610, 611, 612, 613, 614, 615, 616, 617, 618, 619, 620, 621, 622, 623, 624, 625, 626, 627, 628, 629, 630, 631, 632, 633, 634, 635, 636, 637], 1.0, 'REPLACE')
_vg = ob_cube_001.vertex_groups.new(name='Torso')
_vg.add([0, 1, 2, 3, 46, 47, 328, 329, 330, 331, 374, 375], 1.0, 'REPLACE')
_vg = ob_cube_001.vertex_groups.new(name='Neck')
_vg.add([164, 165, 166, 167, 168, 169, 170, 492, 493, 494, 495, 496], 1.0, 'REPLACE')
_vg = ob_cube_001.vertex_groups.new(name='R.arm')
_vg.add([4, 5, 6, 7, 8, 9, 10, 11, 12, 13, 14, 15, 16, 17, 18, 19, 20, 21, 22, 23, 24, 25, 26, 27, 28, 29, 30, 31, 32, 33, 34, 35, 36, 37, 38, 39, 40, 41, 42, 43, 44, 45, 92, 93, 94, 95, 96, 97, 98, 99, 100, 101, 102, 103], 1.0, 'REPLACE')
_vg = ob_cube_001.vertex_groups.new(name='R.forearm')
_vg.add([90, 91, 104, 105, 106, 107, 108, 109, 110, 111, 112, 113, 114, 115, 116, 117, 118, 119, 120, 121, 122, 123, 124, 125, 126, 127, 128, 129, 130, 131, 132, 133, 134, 135, 136, 137, 138, 139, 140, 141, 142, 143, 144, 145, 146, 147, 148, 149, 150, 151, 152, 153, 154, 155, 156, 157, 158, 159, 160, 161, 162, 163], 1.0, 'REPLACE')
_vg = ob_cube_001.vertex_groups.new(name='R.hand')
_vg.add([156, 157, 158, 159, 160, 161, 162, 163], 1.0, 'REPLACE')
_vg = ob_cube_001.vertex_groups.new(name='R.leg')
_vg.add([48, 49, 50, 51, 52, 53, 54, 55, 56, 57, 58, 59, 60, 61, 62, 63, 64, 65, 66, 67, 68, 69, 70, 71, 72, 73, 74, 75, 76, 77, 78, 79, 80, 81, 82, 83, 84, 85, 86, 87, 88, 89, 210, 211, 212, 213, 214, 215, 216, 217, 218, 219, 220, 221], 1.0, 'REPLACE')
_vg = ob_cube_001.vertex_groups.new(name='R.shin')
_vg.add([208, 209, 222, 223, 224, 225, 226, 227, 228, 229, 230, 231, 232, 233, 234, 235, 236, 237, 238, 239, 240, 241, 242, 243, 244, 245, 246, 247, 248, 249, 250, 251, 252, 253, 254, 255, 256, 257, 258, 259, 260, 261, 262, 263, 264, 265, 266, 267, 268, 269, 270, 271, 272, 273], 1.0, 'REPLACE')
_vg = ob_cube_001.vertex_groups.new(name='R.foot')
_vg.add([274, 275, 276, 277, 278, 279, 280, 281, 282, 283, 284, 285, 286, 287, 288, 289, 290, 291, 292, 293, 294, 295, 296, 297, 298, 299, 300, 301, 302, 303, 304, 305, 306, 307, 308, 309, 310, 311, 312, 313, 314, 315, 316, 317, 318, 319, 320, 321, 322, 323, 324, 325, 326, 327], 1.0, 'REPLACE')
_vg = ob_cube_001.vertex_groups.new(name='Head')
_vg.add([171, 172, 173, 174, 175, 176, 177, 178, 179, 180, 181, 182, 183, 184, 185, 186, 187, 188, 189, 190, 191, 192, 193, 194, 195, 196, 197, 198, 199, 200, 201, 202, 203, 204, 205, 206, 207, 497, 498, 499, 500, 501, 502, 503, 504, 505, 506, 507, 508, 509, 510, 511, 512, 513, 514, 515, 516, 517, 638, 639, 640, 641, 642, 643, 644, 645], 1.0, 'REPLACE')
_m = ob_cube_001.modifiers.new('Armature', 'ARMATURE')
_m.object = ob_armature
ob_cube.location = (0.0, 0.0, -3.396)
ob_cube.scale = (1.816, 1.816, 1.816)
ob_cube.lineart.crease_threshold = 0.0
ob_icosphere.location = (0.0, 0.0, 0.0)
ob_icosphere.lineart.crease_threshold = 0.0
ob_lamp.location = (2.115, -14.54, 11.09)
ob_lamp.rotation_euler = (0.6503, 0.05522, 0.4361)
ob_lamp.lock_rotations_4d = False
ob_lamp.empty_display_type = 'ARROWS'
ob_lamp.color = (0.0, 0.0, 0.0, 0.0)
ob_lamp.lineart.crease_threshold = 0.0
ob_camera.location = (7.0, -7.0, 7.0)
ob_camera.rotation_euler = (0.9553, 0.0, 0.7854)
ob_camera.lock_rotations_4d = False
ob_camera.empty_display_type = 'ARROWS'
ob_camera.color = (0.0, 0.0, 0.0, 0.0)
ob_camera.display_type = 'WIRE'
ob_camera.lineart.crease_threshold = 0.0

# ---- collection membership
col_collection_1.objects.link(ob_sun)
col_collection_1.objects.link(ob_armature)
col_collection_1.objects.link(ob_cube_001)
col_collection_1.objects.link(ob_cube)
col_collection_2.objects.link(ob_icosphere)
col_collection_2.objects.link(ob_lamp)
col_collection_2.objects.link(ob_camera)

# ---- scene / render settings (as saved in the file)
scene.camera = ob_camera
scene.frame_start = 0; scene.frame_end = 88; scene.frame_set(89)
scene.render.engine = 'BLENDER_EEVEE_NEXT'
scene.render.resolution_x = 640
scene.render.resolution_y = 640
scene.render.fps = 45
scene.render.dither_intensity = 0.0
scene.cycles.use_denoising = False
scene.cycles.samples = 10
scene.cycles.sampling_pattern = 'TABULATED_SOBOL'
scene.cycles.light_sampling_threshold = 0.0
scene.cycles.use_adaptive_sampling = False
scene.cycles.use_light_tree = False
scene.cycles.blur_glossy = 0.0
scene.cycles.pixel_filter_type = 'GAUSSIAN'
scene.cycles.sample_clamp_indirect = 0.0
scene.view_settings.view_transform = 'Standard'
bpy.context.view_layer.update()
